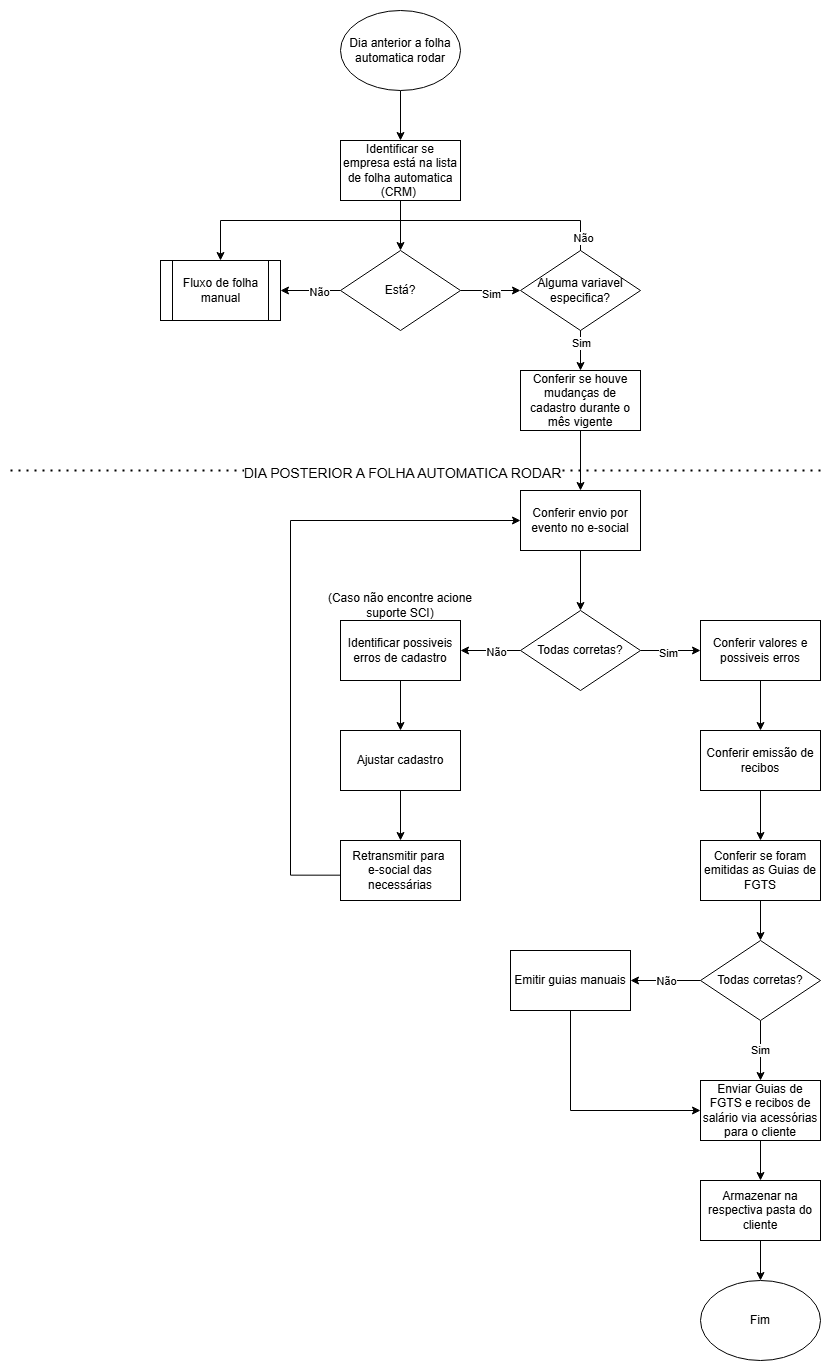

The diagram above was exported from draw.io. Its source (the exported page's mxGraphModel, read from the mxfile embedded in the PNG):
<mxGraphModel dx="2377" dy="1295" grid="1" gridSize="10" guides="1" tooltips="1" connect="1" arrows="1" fold="1" page="1" pageScale="1" pageWidth="827" pageHeight="1169" math="0" shadow="0">
  <root>
    <mxCell id="0" />
    <mxCell id="1" parent="0" />
    <mxCell id="RbhFUnC7FM-O1gl1x8Sq-3" edge="1" parent="1" source="e3fI2r2xorxUcOAuL_I0-1" style="edgeStyle=orthogonalEdgeStyle;rounded=0;orthogonalLoop=1;jettySize=auto;html=1;" target="RbhFUnC7FM-O1gl1x8Sq-2" value="">
      <mxGeometry relative="1" as="geometry" />
    </mxCell>
    <mxCell id="e3fI2r2xorxUcOAuL_I0-1" parent="1" style="ellipse;whiteSpace=wrap;html=1;" value="Dia anterior a folha automatica rodar" vertex="1">
      <mxGeometry height="80" width="120" x="340" y="20" as="geometry" />
    </mxCell>
    <mxCell id="RbhFUnC7FM-O1gl1x8Sq-9" edge="1" parent="1" source="RbhFUnC7FM-O1gl1x8Sq-2" style="edgeStyle=orthogonalEdgeStyle;rounded=0;orthogonalLoop=1;jettySize=auto;html=1;" target="RbhFUnC7FM-O1gl1x8Sq-4" value="">
      <mxGeometry relative="1" as="geometry" />
    </mxCell>
    <mxCell id="RbhFUnC7FM-O1gl1x8Sq-2" parent="1" style="whiteSpace=wrap;html=1;" value="Identificar se empresa está na lista de folha automatica (CRM)&amp;nbsp;" vertex="1">
      <mxGeometry height="60" width="120" x="340" y="150" as="geometry" />
    </mxCell>
    <mxCell id="RbhFUnC7FM-O1gl1x8Sq-7" edge="1" parent="1" source="RbhFUnC7FM-O1gl1x8Sq-4" style="edgeStyle=orthogonalEdgeStyle;rounded=0;orthogonalLoop=1;jettySize=auto;html=1;" value="">
      <mxGeometry relative="1" as="geometry">
        <mxPoint x="280" y="300" as="targetPoint" />
      </mxGeometry>
    </mxCell>
    <mxCell id="7PkMHGmPpRKcikJeRVJ8-3" connectable="0" parent="RbhFUnC7FM-O1gl1x8Sq-7" style="edgeLabel;html=1;align=center;verticalAlign=middle;resizable=0;points=[];" value="Não" vertex="1">
      <mxGeometry relative="1" x="-0.2563" y="1" as="geometry">
        <mxPoint as="offset" />
      </mxGeometry>
    </mxCell>
    <mxCell id="RbhFUnC7FM-O1gl1x8Sq-11" edge="1" parent="1" source="RbhFUnC7FM-O1gl1x8Sq-4" style="edgeStyle=orthogonalEdgeStyle;rounded=0;orthogonalLoop=1;jettySize=auto;html=1;" value="">
      <mxGeometry relative="1" as="geometry">
        <mxPoint x="520" y="300.0000000000001" as="targetPoint" />
      </mxGeometry>
    </mxCell>
    <mxCell id="7PkMHGmPpRKcikJeRVJ8-4" connectable="0" parent="RbhFUnC7FM-O1gl1x8Sq-11" style="edgeLabel;html=1;align=center;verticalAlign=middle;resizable=0;points=[];" value="Sim" vertex="1">
      <mxGeometry relative="1" x="0.0034" y="-3" as="geometry">
        <mxPoint as="offset" />
      </mxGeometry>
    </mxCell>
    <mxCell id="RbhFUnC7FM-O1gl1x8Sq-4" parent="1" style="rhombus;whiteSpace=wrap;html=1;" value="Está?" vertex="1">
      <mxGeometry height="80" width="120" x="340" y="260" as="geometry" />
    </mxCell>
    <mxCell id="RbhFUnC7FM-O1gl1x8Sq-8" parent="1" style="shape=process;whiteSpace=wrap;html=1;backgroundOutline=1;" value="Fluxo de folha manual" vertex="1">
      <mxGeometry height="60" width="120" x="160" y="270" as="geometry" />
    </mxCell>
    <mxCell id="RbhFUnC7FM-O1gl1x8Sq-13" edge="1" parent="1" style="edgeStyle=orthogonalEdgeStyle;rounded=0;orthogonalLoop=1;jettySize=auto;html=1;" target="RbhFUnC7FM-O1gl1x8Sq-12" value="">
      <mxGeometry relative="1" as="geometry">
        <mxPoint x="580" y="330.0000000000001" as="sourcePoint" />
      </mxGeometry>
    </mxCell>
    <mxCell id="7PkMHGmPpRKcikJeRVJ8-5" connectable="0" parent="RbhFUnC7FM-O1gl1x8Sq-13" style="edgeLabel;html=1;align=center;verticalAlign=middle;resizable=0;points=[];" value="Sim" vertex="1">
      <mxGeometry relative="1" x="-0.109" as="geometry">
        <mxPoint as="offset" />
      </mxGeometry>
    </mxCell>
    <mxCell id="7PkMHGmPpRKcikJeRVJ8-1" edge="1" parent="1" style="edgeStyle=orthogonalEdgeStyle;rounded=0;orthogonalLoop=1;jettySize=auto;html=1;entryX=0.5;entryY=0;entryDx=0;entryDy=0;exitX=0.5;exitY=0;exitDx=0;exitDy=0;" target="RbhFUnC7FM-O1gl1x8Sq-8">
      <mxGeometry relative="1" as="geometry">
        <Array as="points">
          <mxPoint x="580" y="230" />
          <mxPoint x="220" y="230" />
        </Array>
        <mxPoint x="580" y="270" as="sourcePoint" />
      </mxGeometry>
    </mxCell>
    <mxCell id="7PkMHGmPpRKcikJeRVJ8-6" connectable="0" parent="7PkMHGmPpRKcikJeRVJ8-1" style="edgeLabel;html=1;align=center;verticalAlign=middle;resizable=0;points=[];" value="Não" vertex="1">
      <mxGeometry relative="1" x="-0.8975" y="-2" as="geometry">
        <mxPoint as="offset" />
      </mxGeometry>
    </mxCell>
    <mxCell id="7PkMHGmPpRKcikJeRVJ8-12" edge="1" parent="1" source="RbhFUnC7FM-O1gl1x8Sq-12" style="edgeStyle=orthogonalEdgeStyle;rounded=0;orthogonalLoop=1;jettySize=auto;html=1;" target="7PkMHGmPpRKcikJeRVJ8-11" value="">
      <mxGeometry relative="1" as="geometry" />
    </mxCell>
    <mxCell id="RbhFUnC7FM-O1gl1x8Sq-12" parent="1" style="whiteSpace=wrap;html=1;" value="Conferir se houve mudanças de cadastro durante o mês vigente" vertex="1">
      <mxGeometry height="60" width="120" x="520" y="380" as="geometry" />
    </mxCell>
    <mxCell id="7PkMHGmPpRKcikJeRVJ8-2" parent="1" style="rhombus;whiteSpace=wrap;html=1;" value="Alguma variavel especifica?" vertex="1">
      <mxGeometry height="80" width="120" x="520" y="260" as="geometry" />
    </mxCell>
    <mxCell id="7PkMHGmPpRKcikJeRVJ8-7" edge="1" parent="1" style="endArrow=none;dashed=1;html=1;dashPattern=1 3;strokeWidth=2;rounded=0;" value="">
      <mxGeometry height="50" relative="1" width="50" as="geometry">
        <mxPoint x="10" y="480" as="sourcePoint" />
        <mxPoint x="820" y="480" as="targetPoint" />
      </mxGeometry>
    </mxCell>
    <mxCell id="7PkMHGmPpRKcikJeRVJ8-10" connectable="0" parent="7PkMHGmPpRKcikJeRVJ8-7" style="edgeLabel;html=1;align=center;verticalAlign=middle;resizable=0;points=[];" value="&lt;font style=&quot;font-size: 14px;&quot;&gt;DIA POSTERIOR A FOLHA AUTOMATICA RODAR&lt;/font&gt;" vertex="1">
      <mxGeometry relative="1" x="-0.1074" y="-2" as="geometry">
        <mxPoint x="29" as="offset" />
      </mxGeometry>
    </mxCell>
    <mxCell id="7PkMHGmPpRKcikJeRVJ8-14" edge="1" parent="1" source="7PkMHGmPpRKcikJeRVJ8-11" style="edgeStyle=orthogonalEdgeStyle;rounded=0;orthogonalLoop=1;jettySize=auto;html=1;" value="">
      <mxGeometry relative="1" as="geometry">
        <mxPoint x="580" y="620" as="targetPoint" />
      </mxGeometry>
    </mxCell>
    <mxCell id="7PkMHGmPpRKcikJeRVJ8-11" parent="1" style="whiteSpace=wrap;html=1;" value="Conferir envio por evento no e-social" vertex="1">
      <mxGeometry height="60" width="120" x="520" y="500" as="geometry" />
    </mxCell>
    <mxCell id="7PkMHGmPpRKcikJeRVJ8-17" edge="1" parent="1" source="7PkMHGmPpRKcikJeRVJ8-15" style="edgeStyle=orthogonalEdgeStyle;rounded=0;orthogonalLoop=1;jettySize=auto;html=1;" target="7PkMHGmPpRKcikJeRVJ8-16" value="">
      <mxGeometry relative="1" as="geometry" />
    </mxCell>
    <mxCell id="7PkMHGmPpRKcikJeRVJ8-26" connectable="0" parent="7PkMHGmPpRKcikJeRVJ8-17" style="edgeLabel;html=1;align=center;verticalAlign=middle;resizable=0;points=[];" value="Não" vertex="1">
      <mxGeometry relative="1" x="-0.1644" y="1" as="geometry">
        <mxPoint as="offset" />
      </mxGeometry>
    </mxCell>
    <mxCell id="7PkMHGmPpRKcikJeRVJ8-28" edge="1" parent="1" source="7PkMHGmPpRKcikJeRVJ8-15" style="edgeStyle=orthogonalEdgeStyle;rounded=0;orthogonalLoop=1;jettySize=auto;html=1;" target="7PkMHGmPpRKcikJeRVJ8-27" value="">
      <mxGeometry relative="1" as="geometry" />
    </mxCell>
    <mxCell id="7PkMHGmPpRKcikJeRVJ8-29" connectable="0" parent="7PkMHGmPpRKcikJeRVJ8-28" style="edgeLabel;html=1;align=center;verticalAlign=middle;resizable=0;points=[];" value="Sim" vertex="1">
      <mxGeometry relative="1" x="-0.1115" y="-2" as="geometry">
        <mxPoint as="offset" />
      </mxGeometry>
    </mxCell>
    <mxCell id="7PkMHGmPpRKcikJeRVJ8-15" parent="1" style="rhombus;whiteSpace=wrap;html=1;" value="Todas corretas?" vertex="1">
      <mxGeometry height="80" width="120" x="520" y="620" as="geometry" />
    </mxCell>
    <mxCell id="7PkMHGmPpRKcikJeRVJ8-19" edge="1" parent="1" source="7PkMHGmPpRKcikJeRVJ8-16" style="edgeStyle=orthogonalEdgeStyle;rounded=0;orthogonalLoop=1;jettySize=auto;html=1;" target="7PkMHGmPpRKcikJeRVJ8-30" value="">
      <mxGeometry relative="1" as="geometry">
        <mxPoint x="400" y="750" as="targetPoint" />
      </mxGeometry>
    </mxCell>
    <mxCell id="7PkMHGmPpRKcikJeRVJ8-16" parent="1" style="whiteSpace=wrap;html=1;" value="Identificar possiveis erros de cadastro" vertex="1">
      <mxGeometry height="60" width="120" x="340" y="630" as="geometry" />
    </mxCell>
    <mxCell id="7PkMHGmPpRKcikJeRVJ8-36" edge="1" parent="1" source="7PkMHGmPpRKcikJeRVJ8-21" style="edgeStyle=orthogonalEdgeStyle;rounded=0;orthogonalLoop=1;jettySize=auto;html=1;entryX=0;entryY=0.5;entryDx=0;entryDy=0;exitX=-0.002;exitY=0.578;exitDx=0;exitDy=0;exitPerimeter=0;" target="7PkMHGmPpRKcikJeRVJ8-11">
      <mxGeometry relative="1" as="geometry">
        <Array as="points">
          <mxPoint x="290" y="885" />
          <mxPoint x="290" y="530" />
        </Array>
      </mxGeometry>
    </mxCell>
    <mxCell id="7PkMHGmPpRKcikJeRVJ8-21" parent="1" style="whiteSpace=wrap;html=1;" value="Retransmitir para&amp;nbsp;&lt;div&gt;e-social das necessárias&lt;/div&gt;" vertex="1">
      <mxGeometry height="60" width="120" x="340" y="850" as="geometry" />
    </mxCell>
    <mxCell id="7PkMHGmPpRKcikJeRVJ8-35" edge="1" parent="1" source="7PkMHGmPpRKcikJeRVJ8-27" style="edgeStyle=orthogonalEdgeStyle;rounded=0;orthogonalLoop=1;jettySize=auto;html=1;" target="7PkMHGmPpRKcikJeRVJ8-34" value="">
      <mxGeometry relative="1" as="geometry" />
    </mxCell>
    <mxCell id="7PkMHGmPpRKcikJeRVJ8-27" parent="1" style="whiteSpace=wrap;html=1;" value="Conferir valores e possiveis erros" vertex="1">
      <mxGeometry height="60" width="120" x="700" y="630" as="geometry" />
    </mxCell>
    <mxCell id="7PkMHGmPpRKcikJeRVJ8-31" edge="1" parent="1" source="7PkMHGmPpRKcikJeRVJ8-30" style="edgeStyle=orthogonalEdgeStyle;rounded=0;orthogonalLoop=1;jettySize=auto;html=1;" value="">
      <mxGeometry relative="1" as="geometry">
        <mxPoint x="400" y="850" as="targetPoint" />
      </mxGeometry>
    </mxCell>
    <mxCell id="7PkMHGmPpRKcikJeRVJ8-30" parent="1" style="rounded=0;whiteSpace=wrap;html=1;" value="Ajustar cadastro" vertex="1">
      <mxGeometry height="60" width="120" x="340" y="740" as="geometry" />
    </mxCell>
    <mxCell id="7PkMHGmPpRKcikJeRVJ8-32" parent="1" style="text;html=1;whiteSpace=wrap;strokeColor=none;fillColor=none;align=center;verticalAlign=middle;rounded=0;" value="(Caso não encontre acione suporte SCI)" vertex="1">
      <mxGeometry height="30" width="170" x="315" y="600" as="geometry" />
    </mxCell>
    <mxCell id="7PkMHGmPpRKcikJeRVJ8-38" edge="1" parent="1" source="7PkMHGmPpRKcikJeRVJ8-34" style="edgeStyle=orthogonalEdgeStyle;rounded=0;orthogonalLoop=1;jettySize=auto;html=1;" value="">
      <mxGeometry relative="1" as="geometry">
        <mxPoint x="760" y="850" as="targetPoint" />
      </mxGeometry>
    </mxCell>
    <mxCell id="7PkMHGmPpRKcikJeRVJ8-34" parent="1" style="whiteSpace=wrap;html=1;" value="Conferir emissão de recibos" vertex="1">
      <mxGeometry height="60" width="120" x="700" y="740" as="geometry" />
    </mxCell>
    <mxCell id="7PkMHGmPpRKcikJeRVJ8-50" edge="1" parent="1" source="7PkMHGmPpRKcikJeRVJ8-39" style="edgeStyle=orthogonalEdgeStyle;rounded=0;orthogonalLoop=1;jettySize=auto;html=1;" target="7PkMHGmPpRKcikJeRVJ8-42" value="">
      <mxGeometry relative="1" as="geometry" />
    </mxCell>
    <mxCell id="7PkMHGmPpRKcikJeRVJ8-39" parent="1" style="rounded=0;whiteSpace=wrap;html=1;" value="Conferir se foram emitidas as Guias de FGTS" vertex="1">
      <mxGeometry height="60" width="120" x="700" y="850" as="geometry" />
    </mxCell>
    <mxCell id="7PkMHGmPpRKcikJeRVJ8-44" edge="1" parent="1" source="7PkMHGmPpRKcikJeRVJ8-42" style="edgeStyle=orthogonalEdgeStyle;rounded=0;orthogonalLoop=1;jettySize=auto;html=1;" target="7PkMHGmPpRKcikJeRVJ8-43" value="">
      <mxGeometry relative="1" as="geometry" />
    </mxCell>
    <mxCell id="7PkMHGmPpRKcikJeRVJ8-45" connectable="0" parent="7PkMHGmPpRKcikJeRVJ8-44" style="edgeLabel;html=1;align=center;verticalAlign=middle;resizable=0;points=[];" value="Não" vertex="1">
      <mxGeometry relative="1" x="-0.1644" as="geometry">
        <mxPoint x="-5" as="offset" />
      </mxGeometry>
    </mxCell>
    <mxCell id="7PkMHGmPpRKcikJeRVJ8-48" edge="1" parent="1" source="7PkMHGmPpRKcikJeRVJ8-42" style="edgeStyle=orthogonalEdgeStyle;rounded=0;orthogonalLoop=1;jettySize=auto;html=1;" target="7PkMHGmPpRKcikJeRVJ8-47" value="Sim">
      <mxGeometry relative="1" as="geometry" />
    </mxCell>
    <mxCell id="7PkMHGmPpRKcikJeRVJ8-42" parent="1" style="rhombus;whiteSpace=wrap;html=1;" value="Todas corretas?" vertex="1">
      <mxGeometry height="80" width="120" x="700" y="950" as="geometry" />
    </mxCell>
    <mxCell id="7PkMHGmPpRKcikJeRVJ8-51" edge="1" parent="1" source="7PkMHGmPpRKcikJeRVJ8-43" style="edgeStyle=orthogonalEdgeStyle;rounded=0;orthogonalLoop=1;jettySize=auto;html=1;entryX=0;entryY=0.5;entryDx=0;entryDy=0;exitX=0.5;exitY=1;exitDx=0;exitDy=0;" target="7PkMHGmPpRKcikJeRVJ8-47">
      <mxGeometry relative="1" as="geometry" />
    </mxCell>
    <mxCell id="7PkMHGmPpRKcikJeRVJ8-43" parent="1" style="whiteSpace=wrap;html=1;" value="Emitir guias manuais" vertex="1">
      <mxGeometry height="60" width="120" x="510" y="960" as="geometry" />
    </mxCell>
    <mxCell id="7PkMHGmPpRKcikJeRVJ8-53" edge="1" parent="1" source="7PkMHGmPpRKcikJeRVJ8-47" style="edgeStyle=orthogonalEdgeStyle;rounded=0;orthogonalLoop=1;jettySize=auto;html=1;" target="7PkMHGmPpRKcikJeRVJ8-52" value="">
      <mxGeometry relative="1" as="geometry" />
    </mxCell>
    <mxCell id="7PkMHGmPpRKcikJeRVJ8-47" parent="1" style="whiteSpace=wrap;html=1;" value="Enviar Guias de FGTS e recibos de salário via acessórias para o cliente" vertex="1">
      <mxGeometry height="60" width="120" x="700" y="1090" as="geometry" />
    </mxCell>
    <mxCell id="7PkMHGmPpRKcikJeRVJ8-55" edge="1" parent="1" source="7PkMHGmPpRKcikJeRVJ8-52" style="edgeStyle=orthogonalEdgeStyle;rounded=0;orthogonalLoop=1;jettySize=auto;html=1;" target="7PkMHGmPpRKcikJeRVJ8-54" value="">
      <mxGeometry relative="1" as="geometry" />
    </mxCell>
    <mxCell id="7PkMHGmPpRKcikJeRVJ8-52" parent="1" style="whiteSpace=wrap;html=1;" value="Armazenar na respectiva pasta do cliente" vertex="1">
      <mxGeometry height="60" width="120" x="700" y="1190" as="geometry" />
    </mxCell>
    <mxCell id="7PkMHGmPpRKcikJeRVJ8-54" parent="1" style="ellipse;whiteSpace=wrap;html=1;" value="Fim" vertex="1">
      <mxGeometry height="80" width="120" x="700" y="1290" as="geometry" />
    </mxCell>
  </root>
</mxGraphModel>